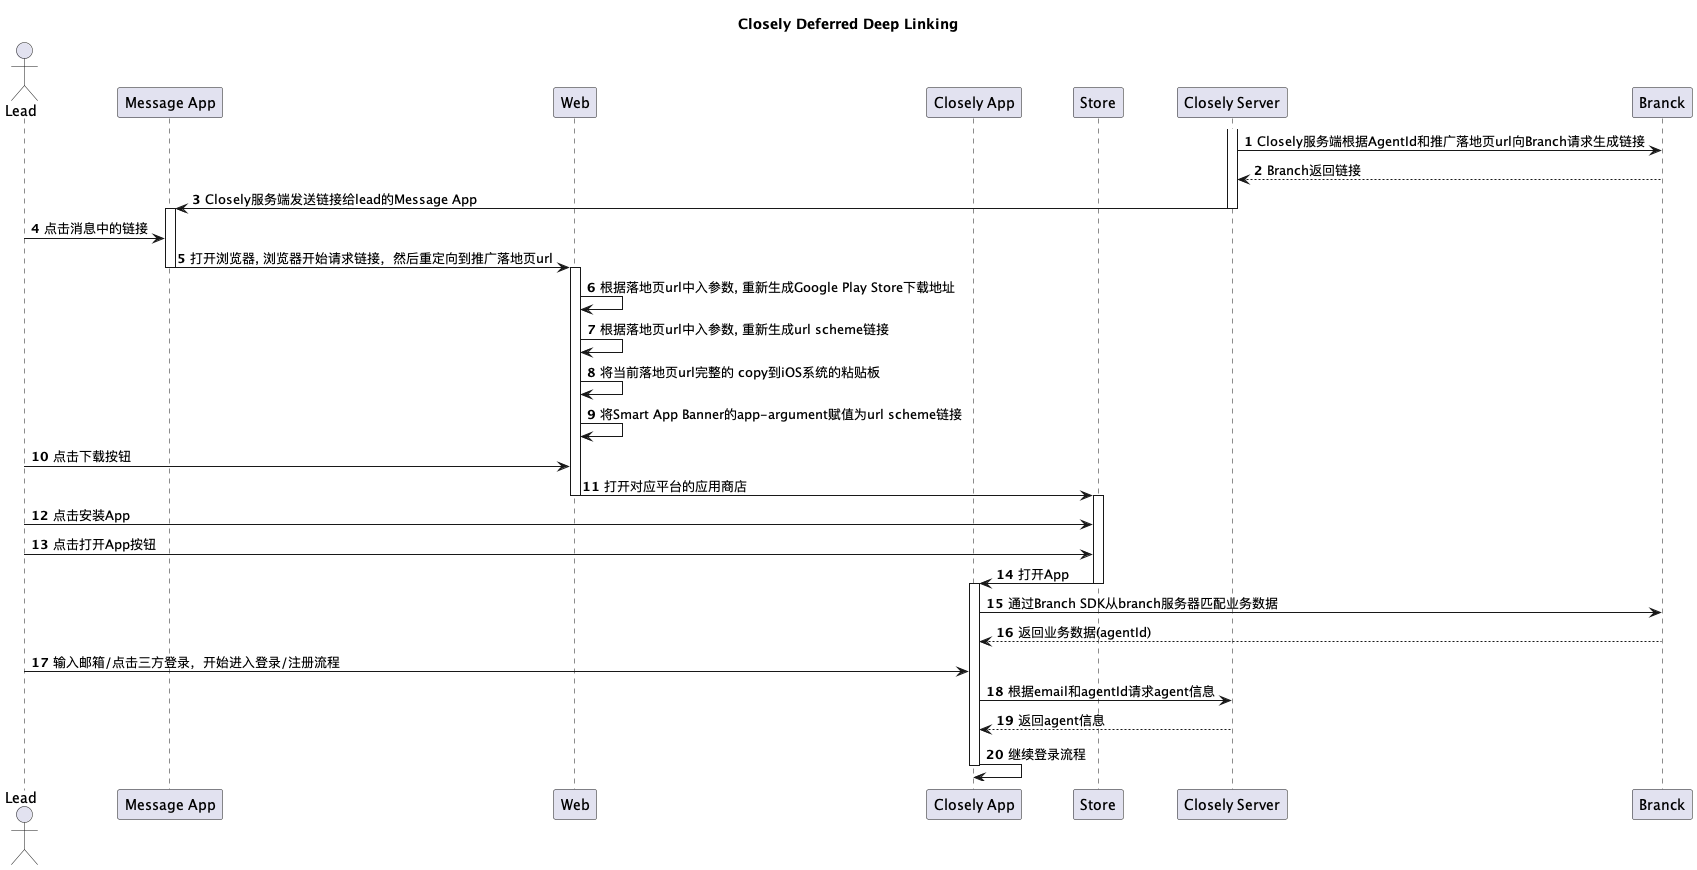

The diagram above was rendered by PlantUML. Its source (embedded in the PNG):
@startuml
title Closely Deferred Deep Linking
actor Lead as lead

participant "Message App" as message
participant "Web" as web
participant "Closely App" as app
participant "Store" as appStore
participant "Closely Server" as server
participant "Branck" as branch

autonumber

activate server
server-> branch: Closely服务端根据AgentId和推广落地页url向Branch请求生成链接
branch--> server: Branch返回链接
server-> message: Closely服务端发送链接给lead的Message App
deactivate server

activate message
lead-> message:点击消息中的链接
message-> web: 打开浏览器, 浏览器开始请求链接，然后重定向到推广落地页url
deactivate message

activate web
web-> web: 根据落地页url中入参数, 重新生成Google Play Store下载地址
web-> web: 根据落地页url中入参数, 重新生成url scheme链接
web-> web: 将当前落地页url完整的 copy到iOS系统的粘贴板
web-> web: 将Smart App Banner的app-argument赋值为url scheme链接

lead-> web: 点击下载按钮
web-> appStore: 打开对应平台的应用商店
deactivate web

activate appStore
lead-> appStore: 点击安装App
lead-> appStore: 点击打开App按钮
appStore-> app: 打开App
deactivate appStore

activate app
app-> branch: 通过Branch SDK从branch服务器匹配业务数据
branch--> app: 返回业务数据(agentId)
lead-> app: 输入邮箱/点击三方登录，开始进入登录/注册流程
app-> server: 根据email和agentId请求agent信息
server--> app: 返回agent信息
app-> app: 继续登录流程
deactivate app

@enduml